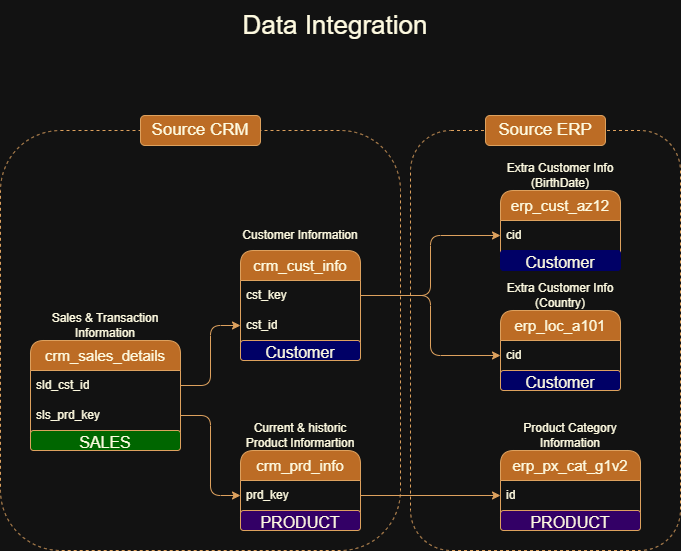

The diagram above was exported from draw.io. Its source (the exported page's mxGraphModel, read from the mxfile embedded in the PNG):
<mxGraphModel dx="1042" dy="642" grid="1" gridSize="10" guides="1" tooltips="1" connect="1" arrows="1" fold="1" page="1" pageScale="1" pageWidth="850" pageHeight="1100" math="0" shadow="0" adaptiveColors="simple">
  <root>
    <mxCell id="0" />
    <mxCell id="1" parent="0" />
    <mxCell id="I8rR_Q_qugD1K7VUUXNk-36" parent="1" style="rounded=1;whiteSpace=wrap;html=1;fillColor=none;dashed=1;labelBackgroundColor=none;strokeColor=#DDA15E;fontColor=#FEFAE0;" value="" vertex="1">
      <mxGeometry height="420" width="270" x="480" y="200" as="geometry" />
    </mxCell>
    <mxCell id="I8rR_Q_qugD1K7VUUXNk-35" parent="1" style="rounded=1;whiteSpace=wrap;html=1;fillColor=none;dashed=1;glass=0;strokeColor=#DDA15E;labelBackgroundColor=none;fontColor=#FEFAE0;" value="" vertex="1">
      <mxGeometry height="420" width="400" x="70" y="200" as="geometry" />
    </mxCell>
    <mxCell id="I8rR_Q_qugD1K7VUUXNk-1" parent="1" style="swimlane;fontStyle=0;childLayout=stackLayout;horizontal=1;startSize=30;horizontalStack=0;resizeParent=1;resizeParentMax=0;resizeLast=0;collapsible=1;marginBottom=0;whiteSpace=wrap;html=1;fillColor=#BC6C25;strokeColor=#DDA15E;rounded=1;labelBackgroundColor=none;fontColor=#FEFAE0;" value="&lt;font style=&quot;font-size: 15px;&quot;&gt;crm_cust_info&lt;/font&gt;" vertex="1">
      <mxGeometry height="110" width="120" x="310" y="320" as="geometry" />
    </mxCell>
    <mxCell id="I8rR_Q_qugD1K7VUUXNk-2" parent="I8rR_Q_qugD1K7VUUXNk-1" style="text;align=left;verticalAlign=middle;spacingLeft=4;spacingRight=4;overflow=hidden;points=[[0,0.5],[1,0.5]];portConstraint=eastwest;rotatable=0;whiteSpace=wrap;html=1;rounded=1;labelBackgroundColor=none;fontColor=#FEFAE0;" value="cst_key" vertex="1">
      <mxGeometry height="30" width="120" y="30" as="geometry" />
    </mxCell>
    <mxCell id="I8rR_Q_qugD1K7VUUXNk-9" parent="I8rR_Q_qugD1K7VUUXNk-1" style="text;align=left;verticalAlign=middle;spacingLeft=4;spacingRight=4;overflow=hidden;points=[[0,0.5],[1,0.5]];portConstraint=eastwest;rotatable=0;whiteSpace=wrap;html=1;rounded=1;labelBackgroundColor=none;fontColor=#FEFAE0;" value="cst_id" vertex="1">
      <mxGeometry height="30" width="120" y="60" as="geometry" />
    </mxCell>
    <mxCell id="ilMGBVHkEiOjHMcr8sMN-3" parent="I8rR_Q_qugD1K7VUUXNk-1" style="text;html=1;strokeColor=#DDA15E;fillColor=#000066;align=center;verticalAlign=middle;whiteSpace=wrap;overflow=hidden;fontColor=#FEFAE0;rounded=1;labelBackgroundColor=none;fillStyle=auto;" value="&lt;font style=&quot;font-size: 16px;&quot;&gt;Customer&lt;/font&gt;" vertex="1">
      <mxGeometry height="20" width="120" y="90" as="geometry" />
    </mxCell>
    <mxCell id="I8rR_Q_qugD1K7VUUXNk-5" parent="1" style="text;html=1;whiteSpace=wrap;align=center;verticalAlign=middle;rounded=1;labelBackgroundColor=none;fontColor=#FEFAE0;" value="Customer Information" vertex="1">
      <mxGeometry height="30" width="120" x="310" y="290" as="geometry" />
    </mxCell>
    <mxCell id="I8rR_Q_qugD1K7VUUXNk-6" parent="1" style="swimlane;fontStyle=0;childLayout=stackLayout;horizontal=1;startSize=30;horizontalStack=0;resizeParent=1;resizeParentMax=0;resizeLast=0;collapsible=1;marginBottom=0;whiteSpace=wrap;html=1;fillColor=#BC6C25;strokeColor=#DDA15E;rounded=1;labelBackgroundColor=none;fontColor=#FEFAE0;" value="&lt;font style=&quot;font-size: 15px;&quot;&gt;crm_prd_info&lt;/font&gt;" vertex="1">
      <mxGeometry height="80" width="120" x="310" y="520" as="geometry">
        <mxRectangle height="30" width="130" x="230" y="480" as="alternateBounds" />
      </mxGeometry>
    </mxCell>
    <mxCell id="I8rR_Q_qugD1K7VUUXNk-7" parent="I8rR_Q_qugD1K7VUUXNk-6" style="text;align=left;verticalAlign=middle;spacingLeft=4;spacingRight=4;overflow=hidden;points=[[0,0.5],[1,0.5]];portConstraint=eastwest;rotatable=0;whiteSpace=wrap;html=1;rounded=1;labelBackgroundColor=none;fontColor=#FEFAE0;" value="prd_key" vertex="1">
      <mxGeometry height="30" width="120" y="30" as="geometry" />
    </mxCell>
    <mxCell id="ilMGBVHkEiOjHMcr8sMN-6" parent="I8rR_Q_qugD1K7VUUXNk-6" style="text;html=1;strokeColor=#DDA15E;fillColor=#330066;align=center;verticalAlign=middle;whiteSpace=wrap;overflow=hidden;fontColor=#FEFAE0;rounded=1;labelBackgroundColor=none;" value="&lt;span style=&quot;font-size: 16px;&quot;&gt;PRODUCT&lt;/span&gt;" vertex="1">
      <mxGeometry height="20" width="120" y="60" as="geometry" />
    </mxCell>
    <mxCell id="I8rR_Q_qugD1K7VUUXNk-8" parent="1" style="text;html=1;whiteSpace=wrap;align=center;verticalAlign=middle;rounded=1;labelBackgroundColor=none;fontColor=#FEFAE0;" value="Current &amp;amp; historic Product Informartion" vertex="1">
      <mxGeometry height="30" width="120" x="310" y="490" as="geometry" />
    </mxCell>
    <mxCell id="I8rR_Q_qugD1K7VUUXNk-10" parent="1" style="swimlane;fontStyle=0;childLayout=stackLayout;horizontal=1;startSize=30;horizontalStack=0;resizeParent=1;resizeParentMax=0;resizeLast=0;collapsible=1;marginBottom=0;whiteSpace=wrap;html=1;fillColor=#BC6C25;fontColor=#FEFAE0;strokeColor=#DDA15E;rounded=1;labelBackgroundColor=none;" value="&lt;font style=&quot;font-size: 15px;&quot;&gt;crm_sales_details&lt;/font&gt;" vertex="1">
      <mxGeometry height="110" width="150" x="100" y="410" as="geometry" />
    </mxCell>
    <mxCell id="I8rR_Q_qugD1K7VUUXNk-12" parent="I8rR_Q_qugD1K7VUUXNk-10" style="text;align=left;verticalAlign=middle;spacingLeft=4;spacingRight=4;overflow=hidden;points=[[0,0.5],[1,0.5]];portConstraint=eastwest;rotatable=0;whiteSpace=wrap;html=1;rounded=1;labelBackgroundColor=none;fontColor=#FEFAE0;" value="sld_cst_id" vertex="1">
      <mxGeometry height="30" width="150" y="30" as="geometry" />
    </mxCell>
    <mxCell id="I8rR_Q_qugD1K7VUUXNk-11" parent="I8rR_Q_qugD1K7VUUXNk-10" style="text;align=left;verticalAlign=middle;spacingLeft=4;spacingRight=4;overflow=hidden;points=[[0,0.5],[1,0.5]];portConstraint=eastwest;rotatable=0;whiteSpace=wrap;html=1;rounded=1;labelBackgroundColor=none;fontColor=#FEFAE0;" value="sls_prd_key" vertex="1">
      <mxGeometry height="30" width="150" y="60" as="geometry" />
    </mxCell>
    <mxCell id="ilMGBVHkEiOjHMcr8sMN-2" parent="I8rR_Q_qugD1K7VUUXNk-10" style="text;html=1;strokeColor=#DDA15E;fillColor=#006600;align=center;verticalAlign=middle;whiteSpace=wrap;overflow=hidden;fontColor=#FEFAE0;rounded=1;labelBackgroundColor=none;" value="&lt;font style=&quot;font-size: 16px;&quot;&gt;SALES&lt;/font&gt;" vertex="1">
      <mxGeometry height="20" width="150" y="90" as="geometry" />
    </mxCell>
    <mxCell id="I8rR_Q_qugD1K7VUUXNk-13" parent="1" style="text;html=1;whiteSpace=wrap;align=center;verticalAlign=middle;rounded=1;labelBackgroundColor=none;fontColor=#FEFAE0;" value="Sales &amp;amp; Transaction Information" vertex="1">
      <mxGeometry height="30" width="150" x="100" y="380" as="geometry" />
    </mxCell>
    <mxCell id="I8rR_Q_qugD1K7VUUXNk-18" edge="1" parent="1" source="I8rR_Q_qugD1K7VUUXNk-12" style="edgeStyle=orthogonalEdgeStyle;rounded=1;orthogonalLoop=1;jettySize=auto;html=1;entryX=0;entryY=0.5;entryDx=0;entryDy=0;labelBackgroundColor=none;strokeColor=#DDA15E;fontColor=default;" target="I8rR_Q_qugD1K7VUUXNk-9">
      <mxGeometry relative="1" as="geometry" />
    </mxCell>
    <mxCell id="I8rR_Q_qugD1K7VUUXNk-19" edge="1" parent="1" source="I8rR_Q_qugD1K7VUUXNk-11" style="edgeStyle=orthogonalEdgeStyle;rounded=1;orthogonalLoop=1;jettySize=auto;html=1;entryX=0;entryY=0.5;entryDx=0;entryDy=0;labelBackgroundColor=none;strokeColor=#DDA15E;fontColor=default;" target="I8rR_Q_qugD1K7VUUXNk-7">
      <mxGeometry relative="1" as="geometry" />
    </mxCell>
    <mxCell id="I8rR_Q_qugD1K7VUUXNk-20" parent="1" style="swimlane;fontStyle=0;childLayout=stackLayout;horizontal=1;startSize=30;horizontalStack=0;resizeParent=1;resizeParentMax=0;resizeLast=0;collapsible=1;marginBottom=0;whiteSpace=wrap;html=1;fillColor=#BC6C25;rounded=1;labelBackgroundColor=none;strokeColor=#DDA15E;fontColor=#FEFAE0;" value="&lt;font style=&quot;font-size: 15px;&quot;&gt;erp_cust_az12&lt;/font&gt;" vertex="1">
      <mxGeometry height="80" width="120" x="570" y="260" as="geometry" />
    </mxCell>
    <mxCell id="I8rR_Q_qugD1K7VUUXNk-21" parent="I8rR_Q_qugD1K7VUUXNk-20" style="text;strokeColor=none;fillColor=none;align=left;verticalAlign=middle;spacingLeft=4;spacingRight=4;overflow=hidden;points=[[0,0.5],[1,0.5]];portConstraint=eastwest;rotatable=0;whiteSpace=wrap;html=1;rounded=1;labelBackgroundColor=none;fontColor=#FEFAE0;" value="cid" vertex="1">
      <mxGeometry height="30" width="120" y="30" as="geometry" />
    </mxCell>
    <mxCell id="ilMGBVHkEiOjHMcr8sMN-4" parent="I8rR_Q_qugD1K7VUUXNk-20" style="text;html=1;strokeColor=#000066;fillColor=#000066;align=center;verticalAlign=middle;whiteSpace=wrap;overflow=hidden;fontColor=#FEFAE0;rounded=1;labelBackgroundColor=none;" value="&lt;font style=&quot;font-size: 16px;&quot;&gt;Customer&lt;/font&gt;" vertex="1">
      <mxGeometry height="20" width="120" y="60" as="geometry" />
    </mxCell>
    <mxCell id="I8rR_Q_qugD1K7VUUXNk-23" parent="1" style="text;html=1;whiteSpace=wrap;strokeColor=none;fillColor=none;align=center;verticalAlign=middle;rounded=1;labelBackgroundColor=none;fontColor=#FEFAE0;" value="Extra Customer Info&lt;br&gt;(BirthDate)" vertex="1">
      <mxGeometry height="30" width="120" x="570" y="230" as="geometry" />
    </mxCell>
    <mxCell id="I8rR_Q_qugD1K7VUUXNk-25" edge="1" parent="1" source="I8rR_Q_qugD1K7VUUXNk-2" style="edgeStyle=orthogonalEdgeStyle;rounded=1;orthogonalLoop=1;jettySize=auto;html=1;entryX=0;entryY=0.5;entryDx=0;entryDy=0;labelBackgroundColor=none;strokeColor=#DDA15E;fontColor=default;" target="I8rR_Q_qugD1K7VUUXNk-21">
      <mxGeometry relative="1" as="geometry" />
    </mxCell>
    <mxCell id="I8rR_Q_qugD1K7VUUXNk-26" parent="1" style="swimlane;fontStyle=0;childLayout=stackLayout;horizontal=1;startSize=30;horizontalStack=0;resizeParent=1;resizeParentMax=0;resizeLast=0;collapsible=1;marginBottom=0;whiteSpace=wrap;html=1;fillColor=#BC6C25;rounded=1;labelBackgroundColor=none;strokeColor=#DDA15E;fontColor=#FEFAE0;" value="&lt;font style=&quot;font-size: 15px;&quot;&gt;erp_loc_a101&lt;/font&gt;" vertex="1">
      <mxGeometry height="80" width="120" x="570" y="380" as="geometry" />
    </mxCell>
    <mxCell id="I8rR_Q_qugD1K7VUUXNk-27" parent="I8rR_Q_qugD1K7VUUXNk-26" style="text;strokeColor=none;fillColor=none;align=left;verticalAlign=middle;spacingLeft=4;spacingRight=4;overflow=hidden;points=[[0,0.5],[1,0.5]];portConstraint=eastwest;rotatable=0;whiteSpace=wrap;html=1;rounded=1;labelBackgroundColor=none;fontColor=#FEFAE0;" value="cid" vertex="1">
      <mxGeometry height="30" width="120" y="30" as="geometry" />
    </mxCell>
    <mxCell id="ilMGBVHkEiOjHMcr8sMN-5" parent="I8rR_Q_qugD1K7VUUXNk-26" style="text;html=1;strokeColor=#DDA15E;fillColor=#000066;align=center;verticalAlign=middle;whiteSpace=wrap;overflow=hidden;fontColor=#FEFAE0;rounded=1;labelBackgroundColor=none;" value="&lt;font style=&quot;font-size: 16px;&quot;&gt;Customer&lt;/font&gt;" vertex="1">
      <mxGeometry height="20" width="120" y="60" as="geometry" />
    </mxCell>
    <mxCell id="I8rR_Q_qugD1K7VUUXNk-28" parent="1" style="text;html=1;whiteSpace=wrap;strokeColor=none;fillColor=none;align=center;verticalAlign=middle;rounded=1;labelBackgroundColor=none;fontColor=#FEFAE0;" value="Extra Customer Info&lt;br&gt;(Country)" vertex="1">
      <mxGeometry height="30" width="120" x="570" y="350" as="geometry" />
    </mxCell>
    <mxCell id="I8rR_Q_qugD1K7VUUXNk-29" edge="1" parent="1" source="I8rR_Q_qugD1K7VUUXNk-2" style="edgeStyle=orthogonalEdgeStyle;rounded=1;orthogonalLoop=1;jettySize=auto;html=1;entryX=0;entryY=0.5;entryDx=0;entryDy=0;labelBackgroundColor=none;strokeColor=#DDA15E;fontColor=default;" target="I8rR_Q_qugD1K7VUUXNk-27">
      <mxGeometry relative="1" as="geometry" />
    </mxCell>
    <mxCell id="I8rR_Q_qugD1K7VUUXNk-30" parent="1" style="swimlane;fontStyle=0;childLayout=stackLayout;horizontal=1;startSize=30;horizontalStack=0;resizeParent=1;resizeParentMax=0;resizeLast=0;collapsible=1;marginBottom=0;whiteSpace=wrap;html=1;fillColor=#BC6C25;rounded=1;labelBackgroundColor=none;strokeColor=#DDA15E;fontColor=#FEFAE0;" value="&lt;font style=&quot;font-size: 15px;&quot;&gt;erp_px_cat_g1v2&lt;/font&gt;" vertex="1">
      <mxGeometry height="80" width="140" x="570" y="520" as="geometry" />
    </mxCell>
    <mxCell id="I8rR_Q_qugD1K7VUUXNk-31" parent="I8rR_Q_qugD1K7VUUXNk-30" style="text;strokeColor=none;fillColor=none;align=left;verticalAlign=middle;spacingLeft=4;spacingRight=4;overflow=hidden;points=[[0,0.5],[1,0.5]];portConstraint=eastwest;rotatable=0;whiteSpace=wrap;html=1;rounded=1;labelBackgroundColor=none;fontColor=#FEFAE0;" value="id" vertex="1">
      <mxGeometry height="30" width="140" y="30" as="geometry" />
    </mxCell>
    <mxCell id="ilMGBVHkEiOjHMcr8sMN-7" parent="I8rR_Q_qugD1K7VUUXNk-30" style="text;html=1;strokeColor=#DDA15E;fillColor=#330066;align=center;verticalAlign=middle;whiteSpace=wrap;overflow=hidden;fontColor=#FEFAE0;rounded=1;labelBackgroundColor=none;" value="&lt;span style=&quot;font-size: 16px;&quot;&gt;PRODUCT&lt;/span&gt;" vertex="1">
      <mxGeometry height="20" width="140" y="60" as="geometry" />
    </mxCell>
    <mxCell id="I8rR_Q_qugD1K7VUUXNk-32" parent="1" style="text;html=1;whiteSpace=wrap;strokeColor=none;fillColor=none;align=center;verticalAlign=middle;rounded=1;labelBackgroundColor=none;fontColor=#FEFAE0;" value="Product Category Information" vertex="1">
      <mxGeometry height="30" width="140" x="570" y="490" as="geometry" />
    </mxCell>
    <mxCell id="I8rR_Q_qugD1K7VUUXNk-34" edge="1" parent="1" source="I8rR_Q_qugD1K7VUUXNk-7" style="edgeStyle=orthogonalEdgeStyle;rounded=1;orthogonalLoop=1;jettySize=auto;html=1;entryX=0;entryY=0.5;entryDx=0;entryDy=0;labelBackgroundColor=none;strokeColor=#DDA15E;fontColor=default;" target="I8rR_Q_qugD1K7VUUXNk-31">
      <mxGeometry relative="1" as="geometry" />
    </mxCell>
    <mxCell id="I8rR_Q_qugD1K7VUUXNk-37" parent="1" style="rounded=1;whiteSpace=wrap;html=1;fillColor=#BC6C25;fillStyle=auto;strokeColor=#DDA15E;fontColor=#FEFAE0;labelBackgroundColor=none;" value="&lt;font style=&quot;font-size: 17px;&quot;&gt;Source CRM&lt;/font&gt;" vertex="1">
      <mxGeometry height="30" width="120" x="210" y="185" as="geometry" />
    </mxCell>
    <mxCell id="I8rR_Q_qugD1K7VUUXNk-38" parent="1" style="rounded=1;whiteSpace=wrap;html=1;strokeColor=#DDA15E;fillColor=#BC6C25;fontColor=#FEFAE0;labelBackgroundColor=none;" value="&lt;font style=&quot;font-size: 17px;&quot;&gt;Source ERP&lt;/font&gt;" vertex="1">
      <mxGeometry height="30" width="120" x="555" y="185" as="geometry" />
    </mxCell>
    <mxCell id="I8rR_Q_qugD1K7VUUXNk-39" parent="1" style="text;html=1;whiteSpace=wrap;strokeColor=none;fillColor=none;align=center;verticalAlign=middle;rounded=1;labelBackgroundColor=none;fontColor=#FEFAE0;" value="&lt;font style=&quot;font-size: 26px;&quot;&gt;Data Integration&lt;/font&gt;" vertex="1">
      <mxGeometry height="50" width="230" x="290" y="70" as="geometry" />
    </mxCell>
  </root>
</mxGraphModel>